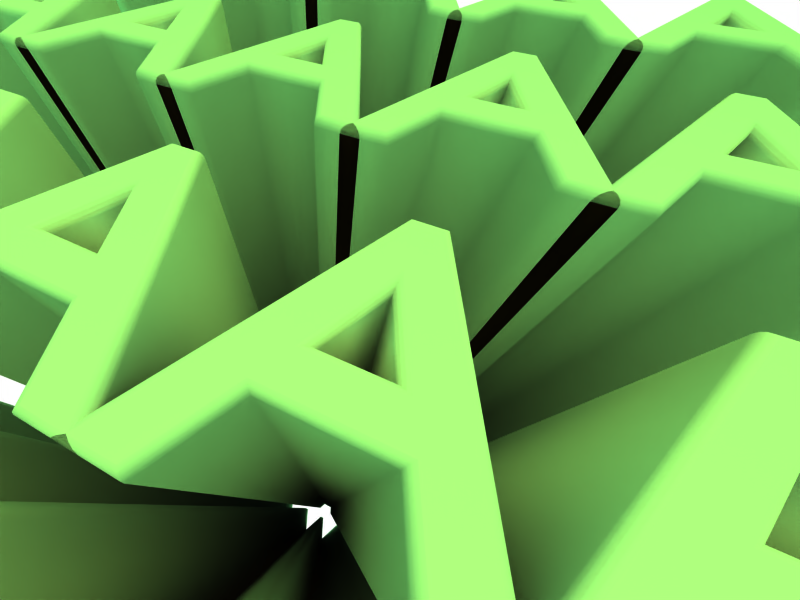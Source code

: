# Source: tall_many.blend  (saved by Blender 2.77.0; exported with 4.5.12 LTS)
import bpy
from mathutils import Matrix  # noqa: F401  (used for matrix-valued properties, if any)

bpy.ops.wm.read_factory_settings(use_empty=True)
scene = bpy.context.scene
scene.name = 'Scene'

# ---- collections
col_collection_1 = bpy.data.collections.new('Collection 1'); scene.collection.children.link(col_collection_1)

# ---- materials (node trees are filled in below, after node groups)
mat_material_001 = bpy.data.materials.new('Material.001')
mat_material_001.alpha_threshold = 0.0
mat_material_001.diffuse_color = (0.0, 0.8, 0.8, 1.0)
mat_material_001.roughness = 0.5
mat_material_001.line_color = (0.0, 0.0, 0.0, 1.0)
mat_material = bpy.data.materials.new('Material')
mat_material.alpha_threshold = 0.0
mat_material.roughness = 0.5
mat_material.specular_intensity = 0.673
mat_material.line_color = (0.0, 0.0, 0.0, 1.0)

# ---- material node trees

# ---- world
world_world = bpy.data.worlds.new('World'); scene.world = world_world
world_world.use_nodes = True; world_world.node_tree.nodes.clear()
_N = world_world.node_tree.nodes; _L = world_world.node_tree.links
n0 = _N.new('ShaderNodeOutputWorld'); n0.name = 'World Output'; n0.location = (669, 307)
n1 = _N.new('ShaderNodeBackground'); n1.name = 'Background'; n1.location = (499, 325)
n2 = _N.new('ShaderNodeLightPath'); n2.name = 'Light Path'; n2.location = (-142, 461)
n3 = _N.new('ShaderNodeMix'); n3.name = 'Mix'; n3.location = (314, 327)
n3.data_type = 'RGBA'
n4 = _N.new('ShaderNodeRGB'); n4.name = 'RGB'; n4.location = (80, 368)
n4.outputs[0].default_value = (0.4439, 1.0, 0.5152, 1.0)
n5 = _N.new('ShaderNodeRGB'); n5.name = 'RGB.001'; n5.location = (77, 155)
n5.outputs[0].default_value = (1.0, 1.0, 1.0, 1.0)
_L.new(n1.outputs[0], n0.inputs[0])
_L.new(n3.outputs[2], n1.inputs[0])
_L.new(n4.outputs[0], n3.inputs[6])
_L.new(n5.outputs[0], n3.inputs[7])
_L.new(n2.outputs[0], n3.inputs[0])
n0.is_active_output = True
world_world.color = (0.5316, 0.9618, 1.0)
world_world.use_sun_shadow = False
world_world.sun_shadow_jitter_overblur = 0.0
world_world.cycles.sampling_method = 'NONE'
world_world.cycles.sample_map_resolution = 256

# ---- cameras
cam_camera = bpy.data.cameras.new('Camera')
cam_camera.passepartout_alpha = 0.2
cam_camera.clip_end = 100.0
cam_camera.lens = 10.0
cam_camera.sensor_width = 32.0
cam_camera.sensor_height = 18.0
cam_camera.ortho_scale = 7.314
cam_camera.shift_x = 0.09
cam_camera.shift_y = 0.14
cam_camera.show_passepartout = False
cam_camera.show_safe_areas = True
cam_camera.dof.focus_distance = 0.0

# ---- lights
light_lamp = bpy.data.lights.new('Lamp', 'SUN')
light_lamp.color = (1.0, 0.8621, 0.1959)
light_lamp.transmission_factor = 0.0
light_lamp.angle = 1.571
light_lamp.energy = 1.0
light_lamp.shadow_buffer_clip_start = 0.5
light_lamp.shadow_soft_size = 1.0
light_lamp.shadow_cascade_max_distance = 1000.0
light_lamp.cycles.use_multiple_importance_sampling = False
light_spot = bpy.data.lights.new('Spot', 'AREA')
light_spot.color = (1.0, 0.7405, 0.3599)
light_spot.transmission_factor = 0.0
light_spot.cutoff_distance = 30.0
light_spot.energy = 78.54
light_spot.shadow_buffer_clip_start = 1.001
light_spot.shadow_soft_size = 10.0
light_spot.shadow_maximum_resolution = 0.006
light_spot.use_absolute_resolution = True
light_spot.size = 10.0
light_spot.size_y = 1.0
light_spot.cycles.use_multiple_importance_sampling = False

# ---- meshes
me_plane = bpy.data.meshes.new('Plane')
me_plane.from_pydata([(13.54, 13.54, 0.0), (13.54, -13.54, 0.0), (-13.54, -13.54, 0.0), (-13.54, 13.54, 0.0)], [], [(0, 3, 2, 1)])
me_plane.materials.append(mat_material_001)
me_plane.use_remesh_preserve_volume = False
me_plane.use_remesh_preserve_attributes = False
me_plane.use_mirror_vertex_groups = False
me_plane.update()

# ---- curves / text
txt_text = bpy.data.curves.new('Text', 'FONT')
txt_text.dimensions = '2D'
txt_text.body = 'AAAAAAA\nAAAAAAA\nAAAAAAA\nAAAAAAA'
txt_text.materials.append(mat_material)
txt_text.use_path_clamp = True
txt_text.use_deform_bounds = True
txt_text.use_radius = False
txt_text.bevel_resolution = 3
txt_text.extrude = 5.0
txt_text.bevel_depth = 0.02
txt_text.twist_mode = 'Z_UP'
txt_text.align_x = 'CENTER'
txt_text.offset_y = -0.5

# ---- objects
ob_plane = bpy.data.objects.new('Plane', me_plane)
ob_lamp_001 = bpy.data.objects.new('Lamp.001', light_lamp)
ob_font = bpy.data.objects.new('Font', txt_text)
ob_lamp = bpy.data.objects.new('Lamp', light_spot)
ob_camera = bpy.data.objects.new('Camera', cam_camera)

# ---- transforms, parenting, visibility, modifiers, constraints
ob_plane.location = (0.1923, 0.3194, -0.04292)
ob_plane.scale = (1.58, 1.58, 1.58)
ob_plane.lock_rotations_4d = False
ob_plane.empty_display_type = 'ARROWS'
ob_plane.color = (0.0, 0.0, 0.0, 1.0)
ob_plane.hide_render = True
ob_plane.lineart.crease_threshold = 0.0
ob_lamp_001.location = (0.1923, 8.785, 14.85)
ob_lamp_001.rotation_euler = (0.01241, 0.5239, 1.571)
ob_lamp_001.lock_rotations_4d = False
ob_lamp_001.empty_display_type = 'ARROWS'
ob_lamp_001.color = (0.0, 0.0, 0.0, 1.0)
ob_lamp_001.lineart.crease_threshold = 0.0
ob_font.location = (0.0, 6.278, 4.505)
ob_font.lock_rotations_4d = False
ob_font.empty_display_type = 'ARROWS'
ob_font.color = (0.0, 0.0, 0.0, 1.0)
ob_font.lineart.crease_threshold = 0.0
ob_lamp.location = (-0.9948, 0.3494, 14.1)
ob_lamp.rotation_euler = (0.6503, 0.05522, 1.866)
ob_lamp.lock_rotations_4d = False
ob_lamp.empty_display_type = 'ARROWS'
ob_lamp.color = (0.0, 0.0, 0.0, 0.0)
ob_lamp.lineart.crease_threshold = 0.0
ob_camera.location = (0.05838, 3.863, 9.881)
ob_camera.rotation_euler = (0.3688, 7.554e-09, 0.474)
ob_camera.lock_rotations_4d = False
ob_camera.empty_display_type = 'ARROWS'
ob_camera.color = (0.0, 0.0, 0.0, 0.0)
ob_camera.display_type = 'WIRE'
ob_camera.lineart.crease_threshold = 0.0

# ---- collection membership
col_collection_1.objects.link(ob_plane)
col_collection_1.objects.link(ob_lamp_001)
col_collection_1.objects.link(ob_font)
col_collection_1.objects.link(ob_lamp)
col_collection_1.objects.link(ob_camera)

# ---- scene / render settings (as saved in the file)
scene.camera = ob_camera
scene.frame_start = 1; scene.frame_end = 250; scene.frame_set(1)
scene.render.engine = 'CYCLES'
scene.render.image_settings.file_format = 'JPEG'
scene.render.image_settings.color_mode = 'RGB'
scene.render.image_settings.compression = 90
scene.render.resolution_x = 800
scene.render.resolution_y = 600
scene.render.resolution_percentage = 50
scene.render.pixel_aspect_x = 100.0
scene.render.pixel_aspect_y = 100.0
scene.render.fps = 25
scene.render.dither_intensity = 0.0
scene.render.use_compositing = False
scene.render.use_sequencer = False
scene.render.bake_margin = 2
scene.render.bake_bias = 0.0
scene.render.use_stamp_time = False
scene.render.use_stamp_date = False
scene.render.use_stamp_frame = False
scene.render.use_stamp_camera = False
scene.render.use_stamp_scene = False
scene.render.use_stamp_filename = False
scene.render.use_stamp_render_time = False
scene.render.stamp_font_size = 0
scene.cycles.use_denoising = False
scene.cycles.samples = 100
scene.cycles.sampling_pattern = 'TABULATED_SOBOL'
scene.cycles.light_sampling_threshold = 0.0
scene.cycles.use_adaptive_sampling = False
scene.cycles.use_light_tree = False
scene.cycles.blur_glossy = 0.0
scene.cycles.volume_bounces = 1
scene.cycles.pixel_filter_type = 'GAUSSIAN'
scene.cycles.sample_clamp_indirect = 0.0
scene.view_settings.view_transform = 'Raw'
bpy.context.view_layer.update()
